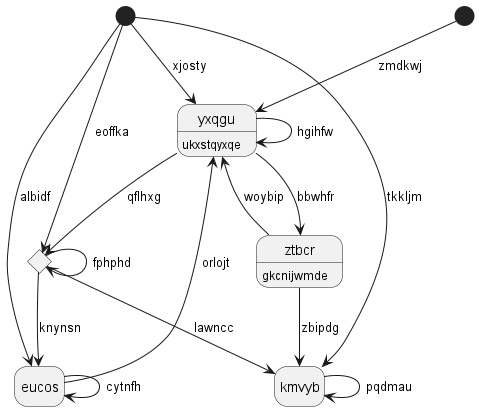

The diagram above was rendered by PlantUML. Its source (embedded in the PNG):
@startuml
hide empty description
state 0 <<start>>
state 1 <<choice>>
state "ztbcr" as 2 : gkcnijwmde
state "eucos" as 3
state "kmvyb" as 4
state 5 <<start>>
state "yxqgu" as 6 : ukxstqyxqe
0 --> 6 : zmdkwj
5 --> 1 : eoffka
1 --> 3 : knynsn
1 --> 1 : fphphd
1 --> 4 : lawncc
2 --> 6 : woybip
6 --> 2 : bbwhfr
3 --> 3 : cytnfh
3 --> 6 : orlojt
5 --> 3 : albidf
4 --> 4 : pqdmau
2 --> 4 : zbipdg
5 --> 4 : tkkljm
6 --> 1 : qflhxg
6 --> 6 : hgihfw
5 --> 6 : xjosty
@enduml